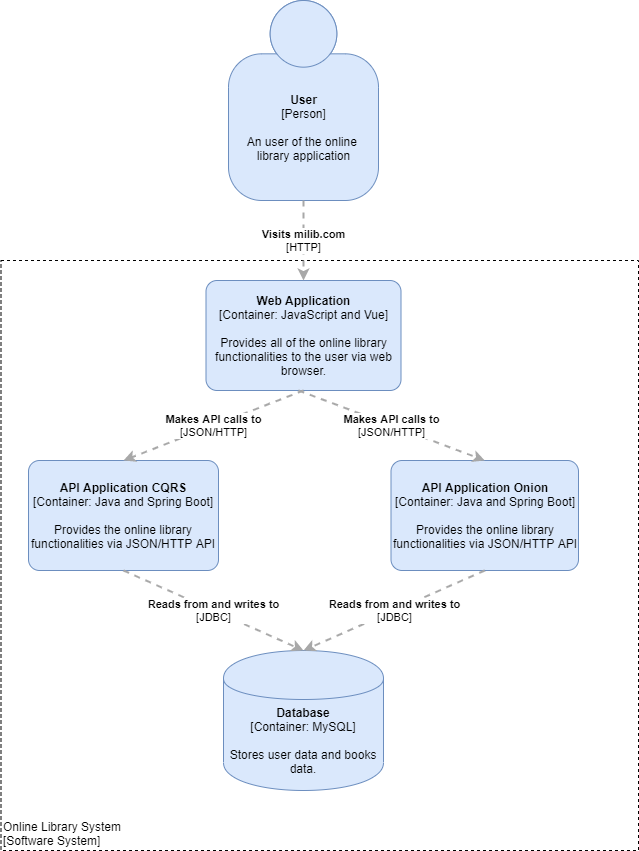

The diagram above was exported from draw.io. Its source (the exported page's mxGraphModel, read from the mxfile embedded in the PNG):
<mxGraphModel dx="1038" dy="531" grid="1" gridSize="10" guides="1" tooltips="1" connect="1" arrows="1" fold="1" page="1" pageScale="1" pageWidth="850" pageHeight="1100" math="0" shadow="0">
  <root>
    <mxCell id="0" />
    <mxCell id="1" parent="0" />
    <mxCell id="YKwNt3vzoJWpTN_pvANp-1" value="&lt;b&gt;User&lt;/b&gt;&lt;div&gt;[Person]&lt;/div&gt;&lt;br&gt;&lt;div&gt;An user of the online&amp;nbsp;&lt;/div&gt;&lt;div&gt;library&amp;nbsp;&lt;span&gt;application&lt;/span&gt;&lt;/div&gt;" style="html=1;dashed=0;whitespace=wrap;fillColor=#DAE8FC;strokeColor=#6C8EBF;shape=mxgraph.c4.person;align=center;points=[[0.5,0,0],[1,0.5,0],[1,0.75,0],[0.75,1,0],[0.5,1,0],[0.25,1,0],[0,0.75,0],[0,0.5,0]];" vertex="1" parent="1">
      <mxGeometry x="320" width="150" height="200" as="geometry" />
    </mxCell>
    <mxCell id="YKwNt3vzoJWpTN_pvANp-2" value="&lt;div style=&quot;text-align: left&quot;&gt;Online Library System&lt;/div&gt;&lt;div style=&quot;text-align: left&quot;&gt;[Software System]&lt;/div&gt;" style="rounded=0;whiteSpace=wrap;html=1;labelBackgroundColor=none;fillColor=#ffffff;fontColor=#000000;align=left;arcSize=5;strokeColor=#000000;verticalAlign=bottom;points=[[0.25,0,0],[0.5,0,0],[0.75,0,0],[1,0.25,0],[1,0.5,0],[1,0.75,0],[0.75,1,0],[0.5,1,0],[0.25,1,0],[0,0.75,0],[0,0.5,0],[0,0.25,0]];dashed=1;strokeWidth=1;perimeterSpacing=0;comic=0;glass=0;" vertex="1" parent="1">
      <mxGeometry x="92.5" y="260" width="637.5" height="590" as="geometry" />
    </mxCell>
    <mxCell id="YKwNt3vzoJWpTN_pvANp-3" value="&lt;span&gt;&lt;b&gt;Web Application&lt;/b&gt;&lt;/span&gt;&lt;br&gt;&lt;div&gt;[Container:&amp;nbsp;&lt;span&gt;JavaScript and Vue&lt;/span&gt;&lt;span&gt;]&lt;/span&gt;&lt;/div&gt;&lt;br&gt;&lt;div&gt;Provides all of the online library functionalities to the user via web browser.&lt;/div&gt;" style="rounded=1;whiteSpace=wrap;html=1;labelBackgroundColor=none;fillColor=#dae8fc;fontColor=#000000;align=center;arcSize=10;strokeColor=#6c8ebf;points=[[0.25,0,0],[0.5,0,0],[0.75,0,0],[1,0.25,0],[1,0.5,0],[1,0.75,0],[0.75,1,0],[0.5,1,0],[0.25,1,0],[0,0.75,0],[0,0.5,0],[0,0.25,0]];glass=0;comic=0;" vertex="1" parent="1">
      <mxGeometry x="297.5" y="280" width="195" height="110" as="geometry" />
    </mxCell>
    <mxCell id="YKwNt3vzoJWpTN_pvANp-4" value="&lt;span&gt;&lt;b&gt;API Application Onion&lt;/b&gt;&lt;/span&gt;&lt;br&gt;&lt;div&gt;[Container:&amp;nbsp;&lt;span&gt;Java and Spring Boot&lt;/span&gt;&lt;span&gt;]&lt;/span&gt;&lt;/div&gt;&lt;br&gt;&lt;div&gt;Provides the online library functionalities via JSON/HTTP API&lt;br&gt;&lt;/div&gt;" style="rounded=1;whiteSpace=wrap;html=1;labelBackgroundColor=none;fillColor=#dae8fc;fontColor=#000000;align=center;arcSize=10;strokeColor=#6c8ebf;points=[[0.25,0,0],[0.5,0,0],[0.75,0,0],[1,0.25,0],[1,0.5,0],[1,0.75,0],[0.75,1,0],[0.5,1,0],[0.25,1,0],[0,0.75,0],[0,0.5,0],[0,0.25,0]];glass=0;comic=0;" vertex="1" parent="1">
      <mxGeometry x="482.5" y="460" width="187.5" height="110" as="geometry" />
    </mxCell>
    <mxCell id="YKwNt3vzoJWpTN_pvANp-5" value="&lt;span&gt;&lt;b&gt;API Application CQRS&lt;/b&gt;&lt;/span&gt;&lt;br&gt;&lt;div&gt;[Container:&amp;nbsp;&lt;span&gt;Java and Spring Boot&lt;/span&gt;&lt;span&gt;]&lt;/span&gt;&lt;/div&gt;&lt;br&gt;&lt;div&gt;Provides the online library functionalities via JSON/HTTP API&lt;/div&gt;" style="rounded=1;whiteSpace=wrap;html=1;labelBackgroundColor=none;fillColor=#dae8fc;fontColor=#000000;align=center;arcSize=10;strokeColor=#6c8ebf;points=[[0.25,0,0],[0.5,0,0],[0.75,0,0],[1,0.25,0],[1,0.5,0],[1,0.75,0],[0.75,1,0],[0.5,1,0],[0.25,1,0],[0,0.75,0],[0,0.5,0],[0,0.25,0]];glass=0;comic=0;" vertex="1" parent="1">
      <mxGeometry x="120" y="460" width="190" height="110" as="geometry" />
    </mxCell>
    <mxCell id="YKwNt3vzoJWpTN_pvANp-6" value="&lt;span&gt;&lt;b&gt;Database&lt;/b&gt;&lt;/span&gt;&lt;div&gt;[Container:&amp;nbsp;MySQL]&lt;/div&gt;&lt;br&gt;&lt;div&gt;Stores user data and books data.&lt;/div&gt;" style="shape=cylinder;whiteSpace=wrap;html=1;boundedLbl=1;rounded=0;labelBackgroundColor=none;fillColor=#dae8fc;fontSize=12;fontColor=#000000;align=center;strokeColor=#6c8ebf;points=[[0.5,0,0],[1,0.25,0],[1,0.5,0],[1,0.75,0],[0.5,1,0],[0,0.75,0],[0,0.5,0],[0,0.25,0]];glass=0;comic=0;" vertex="1" parent="1">
      <mxGeometry x="315" y="650" width="160" height="140" as="geometry" />
    </mxCell>
    <mxCell id="YKwNt3vzoJWpTN_pvANp-7" value="&lt;div style=&quot;text-align: left&quot;&gt;&lt;div style=&quot;text-align: center&quot;&gt;&lt;b&gt;Reads from and writes to&lt;/b&gt;&lt;/div&gt;&lt;div style=&quot;text-align: center&quot;&gt;[JDBC]&lt;/div&gt;&lt;/div&gt;" style="edgeStyle=none;rounded=0;html=1;entryX=0.5;entryY=0;jettySize=auto;orthogonalLoop=1;strokeColor=#A8A8A8;strokeWidth=2;fontColor=#000000;jumpStyle=none;dashed=1;exitX=0.5;exitY=1;exitDx=0;exitDy=0;exitPerimeter=0;entryDx=0;entryDy=0;entryPerimeter=0;" edge="1" parent="1" source="YKwNt3vzoJWpTN_pvANp-5" target="YKwNt3vzoJWpTN_pvANp-6">
      <mxGeometry width="200" relative="1" as="geometry">
        <mxPoint x="200" y="600" as="sourcePoint" />
        <mxPoint x="400" y="600" as="targetPoint" />
      </mxGeometry>
    </mxCell>
    <mxCell id="YKwNt3vzoJWpTN_pvANp-8" value="&lt;div style=&quot;text-align: left&quot;&gt;&lt;div style=&quot;text-align: center&quot;&gt;&lt;b&gt;Reads from and writes to&lt;/b&gt;&lt;/div&gt;&lt;div style=&quot;text-align: center&quot;&gt;[JDBC]&lt;/div&gt;&lt;/div&gt;" style="edgeStyle=none;rounded=0;html=1;entryX=0.5;entryY=0;jettySize=auto;orthogonalLoop=1;strokeColor=#A8A8A8;strokeWidth=2;fontColor=#000000;jumpStyle=none;dashed=1;exitX=0.5;exitY=1;exitDx=0;exitDy=0;exitPerimeter=0;entryDx=0;entryDy=0;entryPerimeter=0;" edge="1" parent="1" source="YKwNt3vzoJWpTN_pvANp-4" target="YKwNt3vzoJWpTN_pvANp-6">
      <mxGeometry width="200" relative="1" as="geometry">
        <mxPoint x="482.5" y="600" as="sourcePoint" />
        <mxPoint x="682.5" y="600" as="targetPoint" />
      </mxGeometry>
    </mxCell>
    <mxCell id="YKwNt3vzoJWpTN_pvANp-9" value="&lt;div style=&quot;text-align: left&quot;&gt;&lt;div style=&quot;text-align: center&quot;&gt;&lt;b&gt;Makes API calls to&lt;/b&gt;&lt;/div&gt;&lt;div style=&quot;text-align: center&quot;&gt;[JSON/HTTP]&lt;/div&gt;&lt;/div&gt;" style="edgeStyle=none;rounded=0;html=1;entryX=0.5;entryY=0;jettySize=auto;orthogonalLoop=1;strokeColor=#A8A8A8;strokeWidth=2;fontColor=#000000;jumpStyle=none;dashed=1;exitX=0.5;exitY=1;exitDx=0;exitDy=0;exitPerimeter=0;entryDx=0;entryDy=0;entryPerimeter=0;" edge="1" parent="1" source="YKwNt3vzoJWpTN_pvANp-3" target="YKwNt3vzoJWpTN_pvANp-5">
      <mxGeometry width="200" relative="1" as="geometry">
        <mxPoint x="320" y="410" as="sourcePoint" />
        <mxPoint x="520" y="410" as="targetPoint" />
      </mxGeometry>
    </mxCell>
    <mxCell id="YKwNt3vzoJWpTN_pvANp-10" value="&lt;div style=&quot;text-align: left&quot;&gt;&lt;div style=&quot;text-align: center&quot;&gt;&lt;b&gt;Makes API calls to&lt;/b&gt;&lt;/div&gt;&lt;div style=&quot;text-align: center&quot;&gt;[JSON/HTTP]&lt;/div&gt;&lt;/div&gt;" style="edgeStyle=none;rounded=0;html=1;entryX=0.5;entryY=0;jettySize=auto;orthogonalLoop=1;strokeColor=#A8A8A8;strokeWidth=2;fontColor=#000000;jumpStyle=none;dashed=1;entryDx=0;entryDy=0;entryPerimeter=0;" edge="1" parent="1" target="YKwNt3vzoJWpTN_pvANp-4">
      <mxGeometry width="200" relative="1" as="geometry">
        <mxPoint x="390" y="390" as="sourcePoint" />
        <mxPoint x="520" y="450" as="targetPoint" />
      </mxGeometry>
    </mxCell>
    <mxCell id="YKwNt3vzoJWpTN_pvANp-11" value="&lt;div style=&quot;text-align: left&quot;&gt;&lt;div style=&quot;text-align: center&quot;&gt;&lt;b&gt;Visits milib.com&lt;/b&gt;&lt;/div&gt;&lt;div style=&quot;text-align: center&quot;&gt;[HTTP]&lt;/div&gt;&lt;/div&gt;" style="edgeStyle=none;rounded=0;html=1;entryX=0.5;entryY=0;jettySize=auto;orthogonalLoop=1;strokeColor=#A8A8A8;strokeWidth=2;fontColor=#000000;jumpStyle=none;dashed=1;exitX=0.5;exitY=1;exitDx=0;exitDy=0;exitPerimeter=0;entryDx=0;entryDy=0;entryPerimeter=0;" edge="1" parent="1" source="YKwNt3vzoJWpTN_pvANp-1" target="YKwNt3vzoJWpTN_pvANp-3">
      <mxGeometry width="200" relative="1" as="geometry">
        <mxPoint x="380" y="220" as="sourcePoint" />
        <mxPoint x="580" y="220" as="targetPoint" />
      </mxGeometry>
    </mxCell>
  </root>
</mxGraphModel>